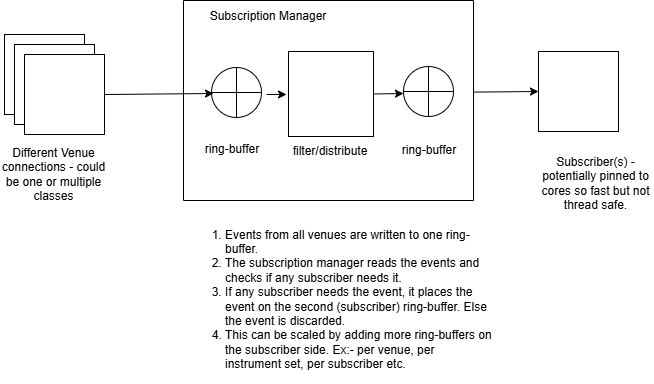

The diagram above was exported from draw.io. Its source (the exported page's mxGraphModel, read from the mxfile embedded in the PNG):
<mxGraphModel dx="873" dy="514" grid="1" gridSize="10" guides="1" tooltips="1" connect="1" arrows="1" fold="1" page="1" pageScale="1" pageWidth="827" pageHeight="1169" background="#ffffff" math="0" shadow="0">
  <root>
    <mxCell id="0" />
    <mxCell id="1" parent="0" />
    <mxCell id="808SgVEKi0C24OMbiYT0-10" value="" style="whiteSpace=wrap;html=1;aspect=fixed;" vertex="1" parent="1">
      <mxGeometry x="375" y="148" width="85" height="85" as="geometry" />
    </mxCell>
    <mxCell id="808SgVEKi0C24OMbiYT0-14" value="" style="group" vertex="1" connectable="0" parent="1">
      <mxGeometry x="490" y="163" width="50" height="50" as="geometry" />
    </mxCell>
    <mxCell id="808SgVEKi0C24OMbiYT0-11" value="" style="ellipse;whiteSpace=wrap;html=1;aspect=fixed;" vertex="1" parent="808SgVEKi0C24OMbiYT0-14">
      <mxGeometry width="50" height="50" as="geometry" />
    </mxCell>
    <mxCell id="808SgVEKi0C24OMbiYT0-12" value="" style="endArrow=none;html=1;rounded=0;entryX=1;entryY=0.5;entryDx=0;entryDy=0;exitX=0;exitY=0.5;exitDx=0;exitDy=0;" edge="1" parent="808SgVEKi0C24OMbiYT0-14" source="808SgVEKi0C24OMbiYT0-11" target="808SgVEKi0C24OMbiYT0-11">
      <mxGeometry width="50" height="50" relative="1" as="geometry">
        <mxPoint x="-110" y="115" as="sourcePoint" />
        <mxPoint x="-60" y="65" as="targetPoint" />
      </mxGeometry>
    </mxCell>
    <mxCell id="808SgVEKi0C24OMbiYT0-13" value="" style="endArrow=none;html=1;rounded=0;entryX=0.5;entryY=0;entryDx=0;entryDy=0;exitX=0.5;exitY=1;exitDx=0;exitDy=0;" edge="1" parent="808SgVEKi0C24OMbiYT0-14" source="808SgVEKi0C24OMbiYT0-11" target="808SgVEKi0C24OMbiYT0-11">
      <mxGeometry width="50" height="50" relative="1" as="geometry">
        <mxPoint x="-110" y="115" as="sourcePoint" />
        <mxPoint x="-60" y="65" as="targetPoint" />
      </mxGeometry>
    </mxCell>
    <mxCell id="808SgVEKi0C24OMbiYT0-18" value="" style="whiteSpace=wrap;html=1;aspect=fixed;" vertex="1" parent="1">
      <mxGeometry x="625" y="148" width="80" height="80" as="geometry" />
    </mxCell>
    <mxCell id="808SgVEKi0C24OMbiYT0-19" value="" style="group" vertex="1" connectable="0" parent="1">
      <mxGeometry x="298" y="164" width="50" height="50" as="geometry" />
    </mxCell>
    <mxCell id="808SgVEKi0C24OMbiYT0-4" value="" style="ellipse;whiteSpace=wrap;html=1;aspect=fixed;" vertex="1" parent="808SgVEKi0C24OMbiYT0-19">
      <mxGeometry width="50" height="50" as="geometry" />
    </mxCell>
    <mxCell id="808SgVEKi0C24OMbiYT0-5" value="" style="endArrow=none;html=1;rounded=0;entryX=0.5;entryY=0;entryDx=0;entryDy=0;exitX=0.5;exitY=1;exitDx=0;exitDy=0;" edge="1" parent="808SgVEKi0C24OMbiYT0-19" source="808SgVEKi0C24OMbiYT0-4" target="808SgVEKi0C24OMbiYT0-4">
      <mxGeometry width="50" height="50" relative="1" as="geometry">
        <mxPoint x="10" y="70" as="sourcePoint" />
        <mxPoint x="60" y="20" as="targetPoint" />
      </mxGeometry>
    </mxCell>
    <mxCell id="808SgVEKi0C24OMbiYT0-6" value="" style="endArrow=none;html=1;rounded=0;exitX=0;exitY=0.5;exitDx=0;exitDy=0;entryX=1;entryY=0.5;entryDx=0;entryDy=0;" edge="1" parent="808SgVEKi0C24OMbiYT0-19" source="808SgVEKi0C24OMbiYT0-4" target="808SgVEKi0C24OMbiYT0-4">
      <mxGeometry width="50" height="50" relative="1" as="geometry">
        <mxPoint x="80" y="120" as="sourcePoint" />
        <mxPoint x="130" y="70" as="targetPoint" />
      </mxGeometry>
    </mxCell>
    <mxCell id="808SgVEKi0C24OMbiYT0-20" value="" style="swimlane;startSize=0;" vertex="1" parent="1">
      <mxGeometry x="270" y="97" width="290" height="200" as="geometry" />
    </mxCell>
    <mxCell id="808SgVEKi0C24OMbiYT0-24" value="Subscription Manager" style="text;html=1;align=center;verticalAlign=middle;whiteSpace=wrap;rounded=0;" vertex="1" parent="808SgVEKi0C24OMbiYT0-20">
      <mxGeometry x="19" y="1" width="132" height="30" as="geometry" />
    </mxCell>
    <mxCell id="808SgVEKi0C24OMbiYT0-31" value="ring-buffer" style="text;html=1;align=center;verticalAlign=middle;whiteSpace=wrap;rounded=0;" vertex="1" parent="808SgVEKi0C24OMbiYT0-20">
      <mxGeometry x="19" y="134" width="60" height="30" as="geometry" />
    </mxCell>
    <mxCell id="808SgVEKi0C24OMbiYT0-32" value="ring-buffer" style="text;html=1;align=center;verticalAlign=middle;whiteSpace=wrap;rounded=0;" vertex="1" parent="808SgVEKi0C24OMbiYT0-20">
      <mxGeometry x="216" y="135" width="60" height="30" as="geometry" />
    </mxCell>
    <mxCell id="808SgVEKi0C24OMbiYT0-33" value="filter/distribute" style="text;html=1;align=center;verticalAlign=middle;whiteSpace=wrap;rounded=0;" vertex="1" parent="808SgVEKi0C24OMbiYT0-20">
      <mxGeometry x="101" y="136" width="92" height="30" as="geometry" />
    </mxCell>
    <mxCell id="808SgVEKi0C24OMbiYT0-21" value="" style="group" vertex="1" connectable="0" parent="1">
      <mxGeometry x="91" y="131" width="100" height="100" as="geometry" />
    </mxCell>
    <mxCell id="808SgVEKi0C24OMbiYT0-1" value="" style="whiteSpace=wrap;html=1;aspect=fixed;" vertex="1" parent="808SgVEKi0C24OMbiYT0-21">
      <mxGeometry width="80" height="80" as="geometry" />
    </mxCell>
    <mxCell id="808SgVEKi0C24OMbiYT0-2" value="" style="whiteSpace=wrap;html=1;aspect=fixed;" vertex="1" parent="808SgVEKi0C24OMbiYT0-21">
      <mxGeometry x="10" y="10" width="80" height="80" as="geometry" />
    </mxCell>
    <mxCell id="808SgVEKi0C24OMbiYT0-3" value="" style="whiteSpace=wrap;html=1;aspect=fixed;" vertex="1" parent="808SgVEKi0C24OMbiYT0-21">
      <mxGeometry x="20" y="20" width="80" height="80" as="geometry" />
    </mxCell>
    <mxCell id="808SgVEKi0C24OMbiYT0-22" value="" style="endArrow=classic;html=1;rounded=0;exitX=1;exitY=0.5;exitDx=0;exitDy=0;" edge="1" parent="1" source="808SgVEKi0C24OMbiYT0-3">
      <mxGeometry width="50" height="50" relative="1" as="geometry">
        <mxPoint x="380" y="270" as="sourcePoint" />
        <mxPoint x="300" y="190" as="targetPoint" />
      </mxGeometry>
    </mxCell>
    <mxCell id="808SgVEKi0C24OMbiYT0-23" value="Different Venue connections - could be one or multiple classes" style="text;html=1;align=center;verticalAlign=middle;whiteSpace=wrap;rounded=0;" vertex="1" parent="1">
      <mxGeometry x="86.5" y="244" width="109" height="53" as="geometry" />
    </mxCell>
    <mxCell id="808SgVEKi0C24OMbiYT0-25" value="&lt;ol&gt;&lt;li&gt;Events from all venues are written to one ring-buffer.&amp;nbsp;&lt;/li&gt;&lt;li&gt;The subscription manager reads the events and checks if any subscriber needs it.&amp;nbsp;&lt;/li&gt;&lt;li&gt;If any subscriber needs the event, it places the event on the second (subscriber) ring-buffer. Else the event is discarded.&lt;/li&gt;&lt;li&gt;This can be scaled by adding more ring-buffers on the subscriber side. Ex:- per venue, per instrument set, per subscriber etc.&lt;/li&gt;&lt;/ol&gt;" style="text;html=1;align=left;verticalAlign=middle;whiteSpace=wrap;rounded=0;" vertex="1" parent="1">
      <mxGeometry x="270" y="321" width="310" height="150" as="geometry" />
    </mxCell>
    <mxCell id="808SgVEKi0C24OMbiYT0-27" value="Subscriber(s) - potentially pinned to cores so fast but not thread safe." style="text;html=1;align=center;verticalAlign=middle;whiteSpace=wrap;rounded=0;" vertex="1" parent="1">
      <mxGeometry x="625" y="250" width="115" height="60" as="geometry" />
    </mxCell>
    <mxCell id="808SgVEKi0C24OMbiYT0-28" value="" style="endArrow=classic;html=1;rounded=0;" edge="1" parent="1">
      <mxGeometry width="50" height="50" relative="1" as="geometry">
        <mxPoint x="353" y="191" as="sourcePoint" />
        <mxPoint x="373" y="191" as="targetPoint" />
      </mxGeometry>
    </mxCell>
    <mxCell id="808SgVEKi0C24OMbiYT0-29" value="" style="endArrow=classic;html=1;rounded=0;exitX=1;exitY=0.5;exitDx=0;exitDy=0;" edge="1" parent="1" source="808SgVEKi0C24OMbiYT0-10">
      <mxGeometry width="50" height="50" relative="1" as="geometry">
        <mxPoint x="390" y="270" as="sourcePoint" />
        <mxPoint x="490" y="190" as="targetPoint" />
      </mxGeometry>
    </mxCell>
    <mxCell id="808SgVEKi0C24OMbiYT0-30" value="" style="endArrow=classic;html=1;rounded=0;entryX=0;entryY=0.5;entryDx=0;entryDy=0;exitX=1.001;exitY=0.458;exitDx=0;exitDy=0;exitPerimeter=0;" edge="1" parent="1" source="808SgVEKi0C24OMbiYT0-20" target="808SgVEKi0C24OMbiYT0-18">
      <mxGeometry width="50" height="50" relative="1" as="geometry">
        <mxPoint x="390" y="270" as="sourcePoint" />
        <mxPoint x="440" y="220" as="targetPoint" />
      </mxGeometry>
    </mxCell>
  </root>
</mxGraphModel>